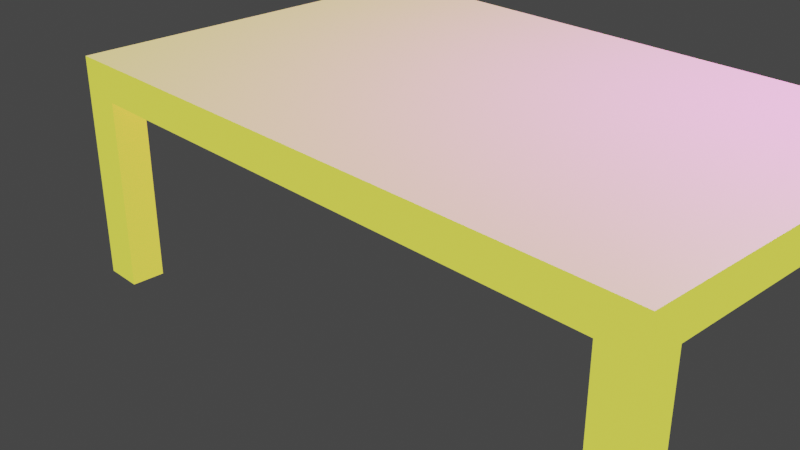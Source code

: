 # Source: mesa_final.blend  (saved by Blender 3.3.6; exported with 4.5.12 LTS)
import bpy
from mathutils import Matrix  # noqa: F401  (used for matrix-valued properties, if any)

bpy.ops.wm.read_factory_settings(use_empty=True)
scene = bpy.context.scene
scene.name = 'Scene'

# ---- collections
col_collection = bpy.data.collections.new('Collection'); scene.collection.children.link(col_collection)

# ---- materials (node trees are filled in below, after node groups)
mat_material_001 = bpy.data.materials.new('Material.001')
mat_material_001.use_transparent_shadow = False

# ---- material node trees
mat_material_001.use_nodes = True; mat_material_001.node_tree.nodes.clear()
_N = mat_material_001.node_tree.nodes; _L = mat_material_001.node_tree.links
n0 = _N.new('ShaderNodeOutputMaterial'); n0.name = 'Material Output'; n0.location = (300, 300)
n1 = _N.new('ShaderNodeTexImage'); n1.name = 'Image Texture'; n1.location = (-327, 151)
n2 = _N.new('ShaderNodeBsdfPrincipled'); n2.name = 'Principled BSDF'; n2.location = (10, 300)
n2.distribution = 'GGX'
n2.subsurface_method = 'RANDOM_WALK_SKIN'
n2.inputs[3].default_value = 1.45
n2.inputs[27].default_value = (0.6857, 0.7414, 0.02031, 1.0)
n2.inputs[28].default_value = 1.0
n3 = _N.new('ShaderNodeBsdfAnisotropic'); n3.name = 'Glossy BSDF'; n3.location = (-719, 225)
n3.distribution = 'GGX'
n3.inputs[0].default_value = (0.8, 0.1765, 0.7384, 1.0)
_L.new(n1.outputs[0], n2.inputs[0])
_L.new(n2.outputs[0], n0.inputs[0])
_L.new(n3.outputs[0], n0.inputs[1])
n0.is_active_output = True

# ---- world
world_world = bpy.data.worlds.new('World'); scene.world = world_world
world_world.use_nodes = True; world_world.node_tree.nodes.clear()
_N = world_world.node_tree.nodes; _L = world_world.node_tree.links
n0 = _N.new('ShaderNodeOutputWorld'); n0.name = 'World Output'; n0.location = (300, 300)
n1 = _N.new('ShaderNodeBackground'); n1.name = 'Background'; n1.location = (10, 300)
n1.inputs[0].default_value = (0.05088, 0.05088, 0.05088, 1.0)
_L.new(n1.outputs[0], n0.inputs[0])
n0.is_active_output = True
world_world.color = (0.05088, 0.05088, 0.05088)
world_world.use_sun_shadow = False
world_world.sun_shadow_jitter_overblur = 0.0

# ---- cameras
cam_camera = bpy.data.cameras.new('Camera')
cam_camera.clip_end = 100.0
cam_camera.ortho_scale = 7.314

# ---- lights
light_light = bpy.data.lights.new('Light', 'POINT')
light_light.transmission_factor = 0.0
light_light.energy = 1000.0
light_light.shadow_soft_size = 0.1
light_light.shadow_maximum_resolution = 0.006
light_light.use_absolute_resolution = True

# ---- meshes
me_cube_001 = bpy.data.meshes.new('Cube.001')
me_cube_001.from_pydata([(-1.0, -2.679, -1.0), (-1.0, -2.679, -0.6745), (-1.0, 1.0, -1.0), (-1.0, 1.0, -0.6745), (4.729, -2.679, -1.0), (4.729, -2.679, -0.6745), (4.729, 1.0, -1.0), (4.729, 1.0, -0.6745), (-1.0, 0.6976, -1.0), (-1.0, -2.377, -1.0), (-1.0, -2.377, -0.6745), (-1.0, 0.6976, -0.6745), (4.729, -2.377, -1.0), (4.729, 0.6976, -1.0), (4.729, 0.6976, -0.6745), (4.729, -2.377, -0.6745), (4.371, 1.0, -1.0), (-0.6416, 1.0, -1.0), (-0.6416, 1.0, -0.6745), (4.371, 1.0, -0.6745), (-0.6416, -2.679, -1.0), (4.371, -2.679, -1.0), (4.371, -2.679, -0.6745), (-0.6416, -2.679, -0.6745), (-0.6416, 0.6976, -0.6745), (4.371, 0.6976, -0.6745), (-0.6416, -2.377, -0.6745), (4.371, -2.377, -0.6745), (4.371, 0.6976, -1.0), (-0.6416, 0.6976, -1.0), (4.371, -2.377, -1.0), (-0.6416, -2.377, -1.0), (-1.0, -2.377, -2.087), (-1.0, -2.679, -2.087), (-0.6416, 1.0, -2.087), (-1.0, 1.0, -2.087), (4.729, 0.6976, -2.087), (4.729, 1.0, -2.087), (4.371, -2.679, -2.087), (4.729, -2.679, -2.087), (-1.0, 0.6976, -2.087), (4.729, -2.377, -2.087), (-0.6416, 0.6976, -2.087), (-0.6416, -2.377, -2.087), (4.371, 1.0, -2.087), (-0.6416, -2.679, -2.087), (4.371, 0.6976, -2.087), (4.371, -2.377, -2.087), (-1.0, -2.377, -2.733), (-1.0, -2.679, -2.733), (-0.6416, 1.0, -2.733), (-1.0, 1.0, -2.733), (4.729, 0.6976, -2.733), (4.729, 1.0, -2.733), (4.371, -2.679, -2.733), (4.729, -2.679, -2.733), (-1.0, 0.6976, -2.733), (4.729, -2.377, -2.733), (-0.6416, 0.6976, -2.733), (-0.6416, -2.377, -2.733), (4.371, 1.0, -2.733), (-0.6416, -2.679, -2.733), (4.371, 0.6976, -2.733), (4.371, -2.377, -2.733)], [], [(8, 11, 3, 2), (16, 19, 7, 6), (12, 15, 5, 4), (20, 23, 1, 0), (31, 20, 45, 43), (26, 10, 1, 23), (18, 3, 11, 24), (24, 11, 10, 26), (17, 29, 42, 34), (28, 13, 12, 30), (6, 7, 14, 13), (13, 14, 15, 12), (0, 1, 10, 9), (9, 10, 11, 8), (8, 29, 31, 9), (29, 28, 30, 31), (12, 4, 39, 41), (17, 16, 28, 29), (14, 25, 27, 15), (25, 24, 26, 27), (7, 19, 25, 14), (19, 18, 24, 25), (15, 27, 22, 5), (27, 26, 23, 22), (9, 31, 43, 32), (31, 30, 21, 20), (4, 5, 22, 21), (21, 22, 23, 20), (2, 3, 18, 17), (17, 18, 19, 16), (44, 37, 53, 60), (38, 47, 63, 54), (33, 32, 48, 49), (32, 43, 59, 48), (20, 0, 33, 45), (28, 16, 44, 46), (4, 21, 38, 39), (13, 28, 46, 36), (21, 30, 47, 38), (2, 17, 34, 35), (8, 2, 35, 40), (30, 12, 41, 47), (16, 6, 37, 44), (6, 13, 36, 37), (29, 8, 40, 42), (0, 9, 32, 33), (63, 57, 55, 54), (60, 53, 52, 62), (51, 50, 58, 56), (48, 59, 61, 49), (35, 34, 50, 51), (45, 33, 49, 61), (37, 36, 52, 53), (36, 46, 62, 52), (39, 38, 54, 55), (47, 41, 57, 63), (40, 35, 51, 56), (34, 42, 58, 50), (41, 39, 55, 57), (46, 44, 60, 62), (42, 40, 56, 58), (43, 45, 61, 59)])
_uv = me_cube_001.uv_layers.new(name='UVMap')
_uv.uv.foreach_set('vector', [0.375, 0.1667, 0.625, 0.1667, 0.625, 0.25, 0.375, 0.25, 0.375, 0.4167, 0.625, 0.4167, 0.625, 0.5, 0.375, 0.5, 0.375, 0.6667, 0.625, 0.6667, 0.625, 0.75, 0.375, 0.75, 0.375, 0.9167, 0.625, 0.9167, 0.625, 1.0, 0.375, 1.0, 0.2083, 0.6667, 0.2083, 0.75, 0.2083, 0.75, 0.2083, 0.6667, 0.7917, 0.6667, 0.875, 0.6667, 0.875, 0.75, 0.7917, 0.75, 0.7917, 0.5, 0.875, 0.5, 0.875, 0.5833, 0.7917, 0.5833, 0.7917, 0.5833, 0.875, 0.5833, 0.875, 0.6667, 0.7917, 0.6667, 0.2083, 0.5, 0.2083, 0.5833, 0.2083, 0.5833, 0.2083, 0.5, 0.2917, 0.5833, 0.375, 0.5833, 0.375, 0.6667, 0.2917, 0.6667, 0.375, 0.5, 0.625, 0.5, 0.625, 0.5833, 0.375, 0.5833, 0.375, 0.5833, 0.625, 0.5833, 0.625, 0.6667, 0.375, 0.6667, 0.375, 0.0, 0.625, 0.0, 0.625, 0.08333, 0.375, 0.08333, 0.375, 0.08333, 0.625, 0.08333, 0.625, 0.1667, 0.375, 0.1667, 0.125, 0.5833, 0.2083, 0.5833, 0.2083, 0.6667, 0.125, 0.6667, 0.2083, 0.5833, 0.2917, 0.5833, 0.2917, 0.6667, 0.2083, 0.6667, 0.375, 0.6667, 0.375, 0.75, 0.375, 0.75, 0.375, 0.6667, 0.2083, 0.5, 0.2917, 0.5, 0.2917, 0.5833, 0.2083, 0.5833, 0.625, 0.5833, 0.7083, 0.5833, 0.7083, 0.6667, 0.625, 0.6667, 0.7083, 0.5833, 0.7917, 0.5833, 0.7917, 0.6667, 0.7083, 0.6667, 0.625, 0.5, 0.7083, 0.5, 0.7083, 0.5833, 0.625, 0.5833, 0.7083, 0.5, 0.7917, 0.5, 0.7917, 0.5833, 0.7083, 0.5833, 0.625, 0.6667, 0.7083, 0.6667, 0.7083, 0.75, 0.625, 0.75, 0.7083, 0.6667, 0.7917, 0.6667, 0.7917, 0.75, 0.7083, 0.75, 0.125, 0.6667, 0.2083, 0.6667, 0.2083, 0.6667, 0.125, 0.6667, 0.2083, 0.6667, 0.2917, 0.6667, 0.2917, 0.75, 0.2083, 0.75, 0.375, 0.75, 0.625, 0.75, 0.625, 0.8333, 0.375, 0.8333, 0.375, 0.8333, 0.625, 0.8333, 0.625, 0.9167, 0.375, 0.9167, 0.375, 0.25, 0.625, 0.25, 0.625, 0.3333, 0.375, 0.3333, 0.375, 0.3333, 0.625, 0.3333, 0.625, 0.4167, 0.375, 0.4167, 0.375, 0.4167, 0.375, 0.5, 0.375, 0.5, 0.375, 0.4167, 0.2917, 0.75, 0.2917, 0.6667, 0.2917, 0.6667, 0.2917, 0.75, 0.375, 0.0, 0.375, 0.08333, 0.375, 0.08333, 0.375, 0.0, 0.125, 0.6667, 0.2083, 0.6667, 0.2083, 0.6667, 0.125, 0.6667, 0.375, 0.9167, 0.375, 1.0, 0.375, 1.0, 0.375, 0.9167, 0.2917, 0.5833, 0.2917, 0.5, 0.2917, 0.5, 0.2917, 0.5833, 0.375, 0.75, 0.375, 0.8333, 0.375, 0.8333, 0.375, 0.75, 0.375, 0.5833, 0.2917, 0.5833, 0.2917, 0.5833, 0.375, 0.5833, 0.2917, 0.75, 0.2917, 0.6667, 0.2917, 0.6667, 0.2917, 0.75, 0.375, 0.25, 0.375, 0.3333, 0.375, 0.3333, 0.375, 0.25, 0.375, 0.1667, 0.375, 0.25, 0.375, 0.25, 0.375, 0.1667, 0.2917, 0.6667, 0.375, 0.6667, 0.375, 0.6667, 0.2917, 0.6667, 0.375, 0.4167, 0.375, 0.5, 0.375, 0.5, 0.375, 0.4167, 0.375, 0.5, 0.375, 0.5833, 0.375, 0.5833, 0.375, 0.5, 0.2083, 0.5833, 0.125, 0.5833, 0.125, 0.5833, 0.2083, 0.5833, 0.375, 0.0, 0.375, 0.08333, 0.375, 0.08333, 0.375, 0.0, 0.2917, 0.6667, 0.375, 0.6667, 0.375, 0.75, 0.2917, 0.75, 0.2917, 0.5, 0.375, 0.5, 0.375, 0.5833, 0.2917, 0.5833, 0.125, 0.5, 0.2083, 0.5, 0.2083, 0.5833, 0.125, 0.5833, 0.125, 0.6667, 0.2083, 0.6667, 0.2083, 0.75, 0.125, 0.75, 0.375, 0.25, 0.375, 0.3333, 0.375, 0.3333, 0.375, 0.25, 0.375, 0.9167, 0.375, 1.0, 0.375, 1.0, 0.375, 0.9167, 0.375, 0.5, 0.375, 0.5833, 0.375, 0.5833, 0.375, 0.5, 0.375, 0.5833, 0.2917, 0.5833, 0.2917, 0.5833, 0.375, 0.5833, 0.375, 0.75, 0.375, 0.8333, 0.375, 0.8333, 0.375, 0.75, 0.2917, 0.6667, 0.375, 0.6667, 0.375, 0.6667, 0.2917, 0.6667, 0.375, 0.1667, 0.375, 0.25, 0.375, 0.25, 0.375, 0.1667, 0.2083, 0.5, 0.2083, 0.5833, 0.2083, 0.5833, 0.2083, 0.5, 0.375, 0.6667, 0.375, 0.75, 0.375, 0.75, 0.375, 0.6667, 0.2917, 0.5833, 0.2917, 0.5, 0.2917, 0.5, 0.2917, 0.5833, 0.2083, 0.5833, 0.125, 0.5833, 0.125, 0.5833, 0.2083, 0.5833, 0.2083, 0.6667, 0.2083, 0.75, 0.2083, 0.75, 0.2083, 0.6667])
me_cube_001.materials.append(mat_material_001)
me_cube_001.update()

# ---- objects
ob_light = bpy.data.objects.new('Light', light_light)
ob_camera = bpy.data.objects.new('Camera', cam_camera)
ob_cube = bpy.data.objects.new('Cube', me_cube_001)

# ---- transforms, parenting, visibility, modifiers, constraints
ob_light.location = (4.076, 1.005, 5.904)
ob_light.rotation_euler = (0.6503, 0.05522, 1.866)
ob_light.lock_rotations_4d = False
ob_light.empty_display_type = 'ARROWS'
ob_light.color = (0.0, 0.0, 0.0, 0.0)
ob_light.lineart.crease_threshold = 0.0
ob_camera.location = (7.359, -6.926, 4.958)
ob_camera.rotation_euler = (1.109, 0.0, 0.8149)
ob_camera.lock_rotations_4d = False
ob_camera.empty_display_type = 'ARROWS'
ob_camera.color = (0.0, 0.0, 0.0, 0.0)
ob_camera.display_type = 'WIRE'
ob_camera.lineart.crease_threshold = 0.0
ob_cube.location = (0.0, 0.0, 2.744)

# ---- collection membership
col_collection.objects.link(ob_light)
col_collection.objects.link(ob_camera)
col_collection.objects.link(ob_cube)

# ---- scene / render settings (as saved in the file)
scene.camera = ob_camera
scene.frame_start = 1; scene.frame_end = 250; scene.frame_set(1)
scene.render.engine = 'BLENDER_EEVEE_NEXT'
scene.cycles.sampling_pattern = 'TABULATED_SOBOL'
scene.cycles.use_light_tree = False
scene.view_settings.view_transform = 'Filmic'
bpy.context.view_layer.update()
